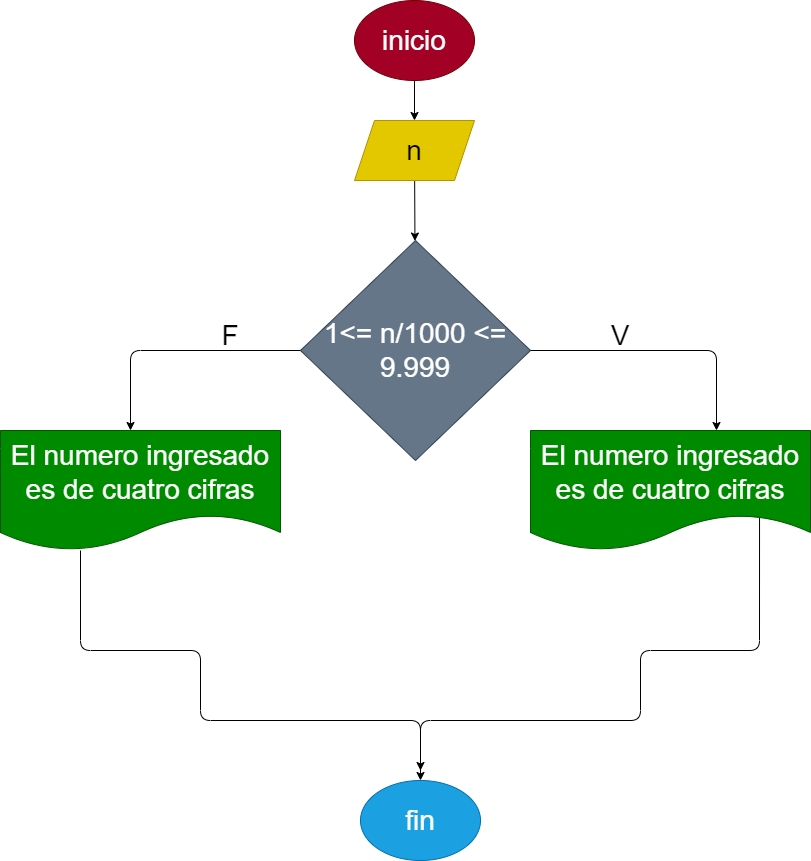

The diagram above was exported from draw.io. Its source (the exported page's mxGraphModel, read from the mxfile embedded in the PNG):
<mxGraphModel dx="1152" dy="534" grid="1" gridSize="10" guides="1" tooltips="1" connect="1" arrows="1" fold="1" page="1" pageScale="1" pageWidth="827" pageHeight="1169" math="0" shadow="0">
  <root>
    <mxCell id="0" />
    <mxCell id="1" parent="0" />
    <mxCell id="2" value="" style="edgeStyle=none;html=1;fontSize=28;" edge="1" parent="1" target="4">
      <mxGeometry relative="1" as="geometry">
        <mxPoint x="414" y="100" as="sourcePoint" />
      </mxGeometry>
    </mxCell>
    <mxCell id="3" value="" style="edgeStyle=none;html=1;fontSize=28;" edge="1" parent="1" source="4" target="5">
      <mxGeometry relative="1" as="geometry" />
    </mxCell>
    <mxCell id="4" value="n" style="shape=parallelogram;perimeter=parallelogramPerimeter;whiteSpace=wrap;html=1;fixedSize=1;fontSize=28;fillColor=#e3c800;fontColor=#000000;strokeColor=#B09500;" vertex="1" parent="1">
      <mxGeometry x="354" y="140" width="120" height="60" as="geometry" />
    </mxCell>
    <mxCell id="5" value="1&amp;lt;= n/1000 &amp;lt;= 9.999" style="rhombus;whiteSpace=wrap;html=1;fontSize=28;fillColor=#647687;fontColor=#ffffff;strokeColor=#314354;" vertex="1" parent="1">
      <mxGeometry x="300" y="260" width="230" height="220" as="geometry" />
    </mxCell>
    <mxCell id="6" value="" style="edgeStyle=segmentEdgeStyle;endArrow=classic;html=1;fontSize=28;" edge="1" parent="1">
      <mxGeometry width="50" height="50" relative="1" as="geometry">
        <mxPoint x="530" y="370" as="sourcePoint" />
        <mxPoint x="716" y="450" as="targetPoint" />
      </mxGeometry>
    </mxCell>
    <mxCell id="11" value="" style="edgeStyle=segmentEdgeStyle;endArrow=classic;html=1;fontSize=28;" edge="1" parent="1">
      <mxGeometry width="50" height="50" relative="1" as="geometry">
        <mxPoint x="300" y="370" as="sourcePoint" />
        <mxPoint x="130" y="450" as="targetPoint" />
      </mxGeometry>
    </mxCell>
    <mxCell id="15" value="El numero ingresado es de cuatro cifras" style="shape=document;whiteSpace=wrap;html=1;boundedLbl=1;fontSize=28;fillColor=#008a00;fontColor=#ffffff;strokeColor=#005700;" vertex="1" parent="1">
      <mxGeometry y="450" width="280" height="120" as="geometry" />
    </mxCell>
    <mxCell id="17" value="" style="edgeStyle=segmentEdgeStyle;endArrow=classic;html=1;fontSize=28;entryX=0.5;entryY=0;entryDx=0;entryDy=0;" edge="1" parent="1" target="21">
      <mxGeometry width="50" height="50" relative="1" as="geometry">
        <mxPoint x="80" y="570" as="sourcePoint" />
        <mxPoint x="420" y="740" as="targetPoint" />
        <Array as="points">
          <mxPoint x="80" y="670" />
          <mxPoint x="200" y="670" />
          <mxPoint x="200" y="740" />
          <mxPoint x="420" y="740" />
        </Array>
      </mxGeometry>
    </mxCell>
    <mxCell id="19" value="" style="edgeStyle=segmentEdgeStyle;endArrow=classic;html=1;fontSize=28;exitX=0.818;exitY=0.725;exitDx=0;exitDy=0;exitPerimeter=0;" edge="1" parent="1" source="29">
      <mxGeometry width="50" height="50" relative="1" as="geometry">
        <mxPoint x="760" y="570" as="sourcePoint" />
        <mxPoint x="420" y="790" as="targetPoint" />
        <Array as="points">
          <mxPoint x="759" y="670" />
          <mxPoint x="640" y="670" />
          <mxPoint x="640" y="740" />
          <mxPoint x="420" y="740" />
        </Array>
      </mxGeometry>
    </mxCell>
    <mxCell id="21" value="fin" style="ellipse;whiteSpace=wrap;html=1;fontSize=28;fillColor=#1ba1e2;fontColor=#ffffff;strokeColor=#006EAF;" vertex="1" parent="1">
      <mxGeometry x="360" y="800" width="120" height="80" as="geometry" />
    </mxCell>
    <mxCell id="22" value="F" style="text;html=1;strokeColor=none;fillColor=none;align=center;verticalAlign=middle;whiteSpace=wrap;rounded=0;fontSize=28;" vertex="1" parent="1">
      <mxGeometry x="200" y="340" width="60" height="30" as="geometry" />
    </mxCell>
    <mxCell id="25" value="V" style="text;html=1;strokeColor=none;fillColor=none;align=center;verticalAlign=middle;whiteSpace=wrap;rounded=0;fontSize=28;" vertex="1" parent="1">
      <mxGeometry x="590" y="340" width="60" height="30" as="geometry" />
    </mxCell>
    <mxCell id="28" value="inicio" style="ellipse;whiteSpace=wrap;html=1;fontSize=28;fillColor=#a20025;fontColor=#ffffff;strokeColor=#6F0000;" vertex="1" parent="1">
      <mxGeometry x="354" y="20" width="120" height="80" as="geometry" />
    </mxCell>
    <mxCell id="29" value="El numero ingresado es de cuatro cifras" style="shape=document;whiteSpace=wrap;html=1;boundedLbl=1;fontSize=28;fillColor=#008a00;fontColor=#ffffff;strokeColor=#005700;" vertex="1" parent="1">
      <mxGeometry x="530" y="450" width="280" height="120" as="geometry" />
    </mxCell>
  </root>
</mxGraphModel>